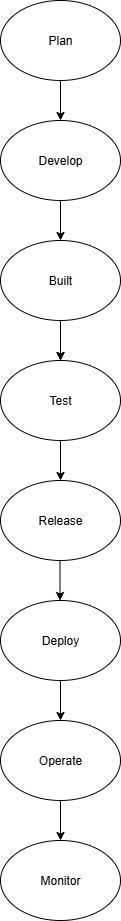

The diagram above was exported from draw.io. Its source (the exported page's mxGraphModel, read from the mxfile embedded in the PNG):
<mxGraphModel dx="1042" dy="562" grid="1" gridSize="10" guides="1" tooltips="1" connect="1" arrows="1" fold="1" page="1" pageScale="1" pageWidth="850" pageHeight="1100" math="0" shadow="0">
  <root>
    <mxCell id="0" />
    <mxCell id="1" parent="0" />
    <mxCell id="22-CivbU7wwbanDTPkBJ-1" value="Plan" style="ellipse;whiteSpace=wrap;html=1;" vertex="1" parent="1">
      <mxGeometry x="340" width="120" height="80" as="geometry" />
    </mxCell>
    <mxCell id="22-CivbU7wwbanDTPkBJ-3" value="" style="endArrow=classic;html=1;rounded=0;exitX=0.5;exitY=1;exitDx=0;exitDy=0;" edge="1" parent="1" source="22-CivbU7wwbanDTPkBJ-1">
      <mxGeometry width="50" height="50" relative="1" as="geometry">
        <mxPoint x="410" y="220" as="sourcePoint" />
        <mxPoint x="400" y="120" as="targetPoint" />
      </mxGeometry>
    </mxCell>
    <mxCell id="22-CivbU7wwbanDTPkBJ-4" value="Develop" style="ellipse;whiteSpace=wrap;html=1;" vertex="1" parent="1">
      <mxGeometry x="340" y="120" width="120" height="80" as="geometry" />
    </mxCell>
    <mxCell id="22-CivbU7wwbanDTPkBJ-5" value="" style="endArrow=classic;html=1;rounded=0;" edge="1" parent="1">
      <mxGeometry width="50" height="50" relative="1" as="geometry">
        <mxPoint x="400" y="220" as="sourcePoint" />
        <mxPoint x="400" y="240" as="targetPoint" />
        <Array as="points">
          <mxPoint x="400" y="200" />
        </Array>
      </mxGeometry>
    </mxCell>
    <mxCell id="22-CivbU7wwbanDTPkBJ-7" style="edgeStyle=orthogonalEdgeStyle;rounded=0;orthogonalLoop=1;jettySize=auto;html=1;exitX=0.5;exitY=1;exitDx=0;exitDy=0;" edge="1" parent="1" source="22-CivbU7wwbanDTPkBJ-6">
      <mxGeometry relative="1" as="geometry">
        <mxPoint x="400" y="360" as="targetPoint" />
      </mxGeometry>
    </mxCell>
    <mxCell id="22-CivbU7wwbanDTPkBJ-11" value="" style="edgeStyle=orthogonalEdgeStyle;rounded=0;orthogonalLoop=1;jettySize=auto;html=1;" edge="1" parent="1" source="22-CivbU7wwbanDTPkBJ-6" target="22-CivbU7wwbanDTPkBJ-8">
      <mxGeometry relative="1" as="geometry" />
    </mxCell>
    <mxCell id="22-CivbU7wwbanDTPkBJ-6" value="Built" style="ellipse;whiteSpace=wrap;html=1;" vertex="1" parent="1">
      <mxGeometry x="340" y="240" width="120" height="80" as="geometry" />
    </mxCell>
    <mxCell id="22-CivbU7wwbanDTPkBJ-8" value="Test" style="ellipse;whiteSpace=wrap;html=1;" vertex="1" parent="1">
      <mxGeometry x="340" y="360" width="120" height="80" as="geometry" />
    </mxCell>
    <mxCell id="22-CivbU7wwbanDTPkBJ-10" value="" style="edgeStyle=none;orthogonalLoop=1;jettySize=auto;html=1;rounded=0;exitX=0.5;exitY=1;exitDx=0;exitDy=0;" edge="1" parent="1" source="22-CivbU7wwbanDTPkBJ-8">
      <mxGeometry width="100" relative="1" as="geometry">
        <mxPoint x="400" y="450" as="sourcePoint" />
        <mxPoint x="400" y="480" as="targetPoint" />
        <Array as="points" />
      </mxGeometry>
    </mxCell>
    <mxCell id="22-CivbU7wwbanDTPkBJ-12" value="Release" style="ellipse;whiteSpace=wrap;html=1;" vertex="1" parent="1">
      <mxGeometry x="340" y="480" width="120" height="80" as="geometry" />
    </mxCell>
    <mxCell id="22-CivbU7wwbanDTPkBJ-18" value="" style="endArrow=classic;html=1;rounded=0;" edge="1" parent="1">
      <mxGeometry width="50" height="50" relative="1" as="geometry">
        <mxPoint x="399.5" y="560" as="sourcePoint" />
        <mxPoint x="399.5" y="600" as="targetPoint" />
      </mxGeometry>
    </mxCell>
    <mxCell id="22-CivbU7wwbanDTPkBJ-19" value="Deploy" style="ellipse;whiteSpace=wrap;html=1;" vertex="1" parent="1">
      <mxGeometry x="340" y="600" width="120" height="80" as="geometry" />
    </mxCell>
    <mxCell id="22-CivbU7wwbanDTPkBJ-23" value="" style="edgeStyle=none;orthogonalLoop=1;jettySize=auto;html=1;rounded=0;" edge="1" parent="1">
      <mxGeometry width="100" relative="1" as="geometry">
        <mxPoint x="400" y="680" as="sourcePoint" />
        <mxPoint x="400" y="720" as="targetPoint" />
        <Array as="points" />
      </mxGeometry>
    </mxCell>
    <mxCell id="22-CivbU7wwbanDTPkBJ-24" value="Operate" style="ellipse;whiteSpace=wrap;html=1;" vertex="1" parent="1">
      <mxGeometry x="340" y="720" width="120" height="80" as="geometry" />
    </mxCell>
    <mxCell id="22-CivbU7wwbanDTPkBJ-27" value="" style="edgeStyle=none;orthogonalLoop=1;jettySize=auto;html=1;rounded=0;exitX=0.5;exitY=1;exitDx=0;exitDy=0;" edge="1" parent="1" source="22-CivbU7wwbanDTPkBJ-24">
      <mxGeometry width="100" relative="1" as="geometry">
        <mxPoint x="470" y="820" as="sourcePoint" />
        <mxPoint x="400" y="840" as="targetPoint" />
        <Array as="points" />
      </mxGeometry>
    </mxCell>
    <mxCell id="22-CivbU7wwbanDTPkBJ-28" value="Monitor" style="ellipse;whiteSpace=wrap;html=1;" vertex="1" parent="1">
      <mxGeometry x="340" y="840" width="120" height="80" as="geometry" />
    </mxCell>
  </root>
</mxGraphModel>